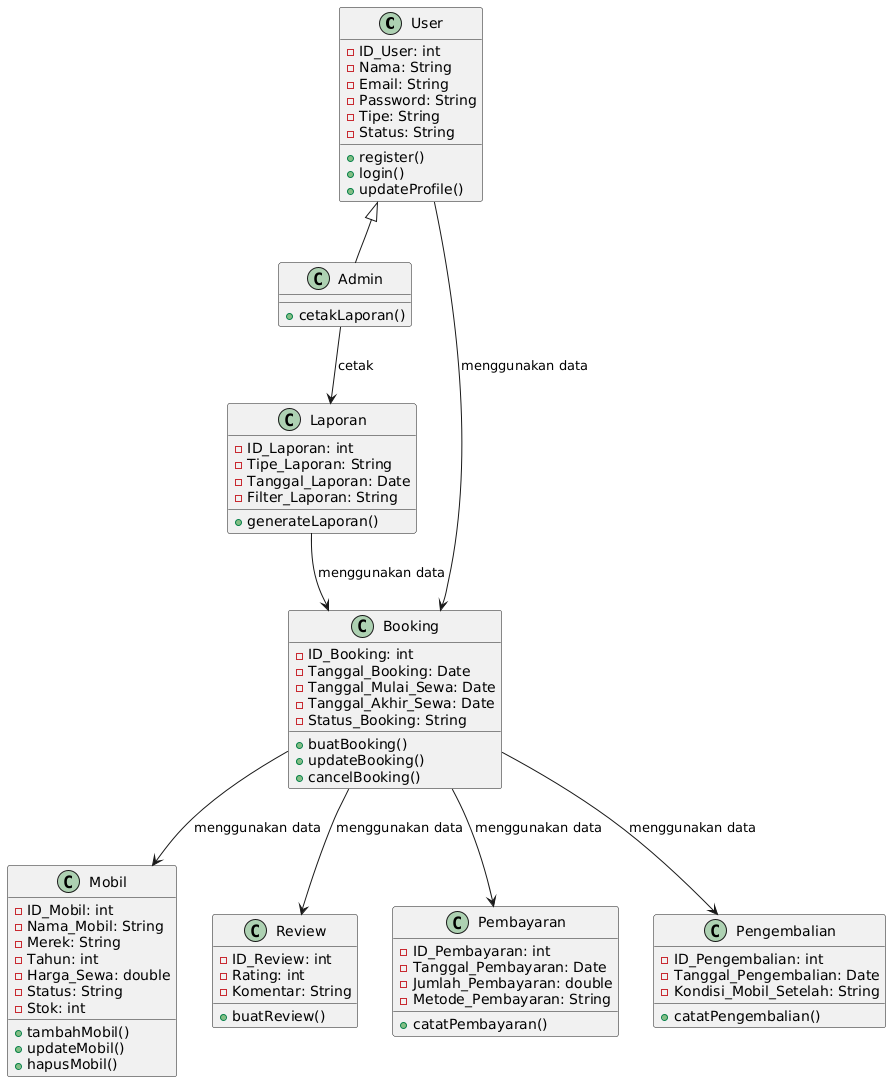

The diagram above was rendered by PlantUML. Its source (embedded in the PNG):
@startuml
class User {
    - ID_User: int
    - Nama: String
    - Email: String
    - Password: String
    - Tipe: String
    - Status: String
    + register()
    + login()
    + updateProfile()
}

class Admin {
    + cetakLaporan()
}

class Laporan {
    - ID_Laporan: int
    - Tipe_Laporan: String
    - Tanggal_Laporan: Date
    - Filter_Laporan: String
    + generateLaporan()
}

class Booking {
    - ID_Booking: int
    - Tanggal_Booking: Date
    - Tanggal_Mulai_Sewa: Date
    - Tanggal_Akhir_Sewa: Date
    - Status_Booking: String
    + buatBooking()
    + updateBooking()
    + cancelBooking()
}

class Mobil {
    - ID_Mobil: int
    - Nama_Mobil: String
    - Merek: String
    - Tahun: int
    - Harga_Sewa: double
    - Status: String
    - Stok: int
    + tambahMobil()
    + updateMobil()
    + hapusMobil()
}

class Review {
    - ID_Review: int
    - Rating: int
    - Komentar: String
    + buatReview()
}

class Pembayaran {
    - ID_Pembayaran: int
    - Tanggal_Pembayaran: Date
    - Jumlah_Pembayaran: double
    - Metode_Pembayaran: String
    + catatPembayaran()
}

class Pengembalian {
    - ID_Pengembalian: int
    - Tanggal_Pengembalian: Date
    - Kondisi_Mobil_Setelah: String
    + catatPengembalian()
}

User <|-- Admin
Admin --> Laporan : cetak
User --> Booking : menggunakan data
Booking --> Mobil : menggunakan data
Booking --> Pembayaran : menggunakan data
Booking --> Pengembalian : menggunakan data
Booking --> Review : menggunakan data
Laporan --> Booking : menggunakan data
@enduml